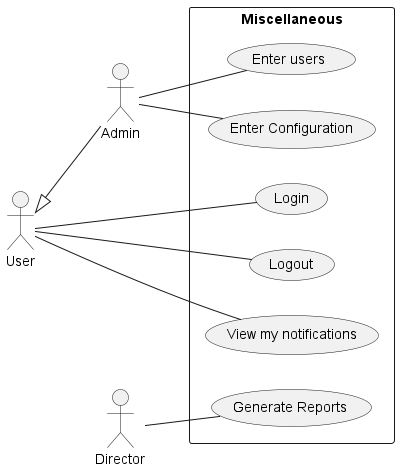

The diagram above was rendered by PlantUML. Its source (embedded in the PNG):
@startuml misc
left to right direction

:Admin: as ad
:User: as u
u <|-- ad

:Director: as d

rectangle Miscellaneous {
    u -- (Login)
    u -- (Logout)
    u -- (View my notifications)

    ad -- (Enter users)
    ad -- (Enter Configuration)

    d -- (Generate Reports)
}
@enduml